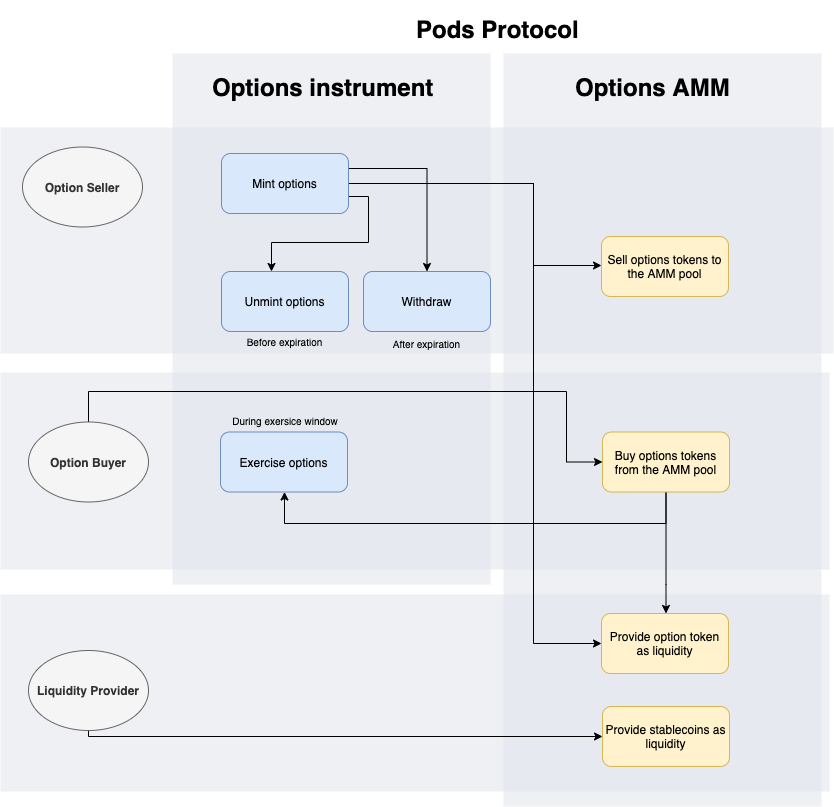

The diagram above was exported from draw.io. Its source (the exported page's mxGraphModel, read from the mxfile embedded in the PNG):
<mxGraphModel dx="838" dy="511" grid="0" gridSize="10" guides="1" tooltips="1" connect="1" arrows="1" fold="1" page="1" pageScale="1" pageWidth="850" pageHeight="1100" background="#ffffff" math="0" shadow="0">
  <root>
    <mxCell id="ygaiBYUuY7U9f7CfJVwP-0" />
    <mxCell id="ygaiBYUuY7U9f7CfJVwP-1" parent="ygaiBYUuY7U9f7CfJVwP-0" />
    <mxCell id="G1u24NiWt5eLuYraGdgE-17" value="" style="whiteSpace=wrap;html=1;strokeColor=none;fillColor=#DFE3EB;opacity=50;" vertex="1" parent="ygaiBYUuY7U9f7CfJVwP-1">
      <mxGeometry x="181" y="63" width="318" height="531" as="geometry" />
    </mxCell>
    <mxCell id="G1u24NiWt5eLuYraGdgE-16" value="" style="whiteSpace=wrap;html=1;strokeColor=none;fillColor=#DFE3EB;opacity=50;" vertex="1" parent="ygaiBYUuY7U9f7CfJVwP-1">
      <mxGeometry x="9" y="137" width="833" height="226" as="geometry" />
    </mxCell>
    <mxCell id="G1u24NiWt5eLuYraGdgE-15" value="" style="whiteSpace=wrap;html=1;strokeColor=none;fillColor=#DFE3EB;opacity=50;" vertex="1" parent="ygaiBYUuY7U9f7CfJVwP-1">
      <mxGeometry x="9" y="382" width="829" height="197" as="geometry" />
    </mxCell>
    <mxCell id="G1u24NiWt5eLuYraGdgE-14" value="" style="whiteSpace=wrap;html=1;strokeColor=none;fillColor=#DFE3EB;opacity=50;" vertex="1" parent="ygaiBYUuY7U9f7CfJVwP-1">
      <mxGeometry x="9" y="604" width="829" height="197" as="geometry" />
    </mxCell>
    <mxCell id="G1u24NiWt5eLuYraGdgE-13" value="" style="whiteSpace=wrap;html=1;strokeColor=none;fillColor=#DFE3EB;opacity=50;" vertex="1" parent="ygaiBYUuY7U9f7CfJVwP-1">
      <mxGeometry x="512" y="63" width="318" height="753" as="geometry" />
    </mxCell>
    <mxCell id="ygaiBYUuY7U9f7CfJVwP-48" style="edgeStyle=orthogonalEdgeStyle;rounded=0;orthogonalLoop=1;jettySize=auto;html=1;exitX=1;exitY=0.25;exitDx=0;exitDy=0;fontSize=10;" parent="ygaiBYUuY7U9f7CfJVwP-1" source="ygaiBYUuY7U9f7CfJVwP-3" target="ygaiBYUuY7U9f7CfJVwP-43" edge="1">
      <mxGeometry relative="1" as="geometry" />
    </mxCell>
    <mxCell id="ygaiBYUuY7U9f7CfJVwP-50" style="edgeStyle=orthogonalEdgeStyle;rounded=0;orthogonalLoop=1;jettySize=auto;html=1;exitX=1;exitY=0.25;exitDx=0;exitDy=0;fontSize=10;" parent="ygaiBYUuY7U9f7CfJVwP-1" source="ygaiBYUuY7U9f7CfJVwP-3" target="ygaiBYUuY7U9f7CfJVwP-4" edge="1">
      <mxGeometry relative="1" as="geometry">
        <Array as="points">
          <mxPoint x="357" y="206" />
          <mxPoint x="377" y="206" />
          <mxPoint x="377" y="252" />
          <mxPoint x="280" y="252" />
        </Array>
      </mxGeometry>
    </mxCell>
    <mxCell id="ygaiBYUuY7U9f7CfJVwP-56" style="edgeStyle=orthogonalEdgeStyle;rounded=0;orthogonalLoop=1;jettySize=auto;html=1;entryX=0;entryY=0.5;entryDx=0;entryDy=0;fontSize=10;" parent="ygaiBYUuY7U9f7CfJVwP-1" source="ygaiBYUuY7U9f7CfJVwP-3" target="ygaiBYUuY7U9f7CfJVwP-54" edge="1">
      <mxGeometry relative="1" as="geometry">
        <Array as="points">
          <mxPoint x="542" y="193" />
          <mxPoint x="542" y="653" />
        </Array>
      </mxGeometry>
    </mxCell>
    <mxCell id="ygaiBYUuY7U9f7CfJVwP-57" style="edgeStyle=orthogonalEdgeStyle;rounded=0;orthogonalLoop=1;jettySize=auto;html=1;fontSize=10;" parent="ygaiBYUuY7U9f7CfJVwP-1" source="ygaiBYUuY7U9f7CfJVwP-3" target="ygaiBYUuY7U9f7CfJVwP-55" edge="1">
      <mxGeometry relative="1" as="geometry">
        <mxPoint x="570" y="269" as="targetPoint" />
        <Array as="points">
          <mxPoint x="542" y="193" />
          <mxPoint x="542" y="275" />
        </Array>
      </mxGeometry>
    </mxCell>
    <mxCell id="ygaiBYUuY7U9f7CfJVwP-3" value="Mint options" style="rounded=1;whiteSpace=wrap;html=1;fillColor=#dae8fc;strokeColor=#6c8ebf;" parent="ygaiBYUuY7U9f7CfJVwP-1" vertex="1">
      <mxGeometry x="230" y="163" width="127" height="60" as="geometry" />
    </mxCell>
    <mxCell id="ygaiBYUuY7U9f7CfJVwP-4" value="Unmint options" style="rounded=1;whiteSpace=wrap;html=1;fillColor=#dae8fc;strokeColor=#6c8ebf;" parent="ygaiBYUuY7U9f7CfJVwP-1" vertex="1">
      <mxGeometry x="230" y="281" width="127" height="60" as="geometry" />
    </mxCell>
    <mxCell id="ygaiBYUuY7U9f7CfJVwP-26" value="&lt;h1&gt;&lt;span&gt;&lt;div style=&quot;text-align: center&quot;&gt;Options instrument&lt;/div&gt;&lt;/span&gt;&lt;/h1&gt;" style="text;html=1;strokeColor=none;fillColor=none;spacing=5;spacingTop=-20;whiteSpace=wrap;overflow=hidden;rounded=0;" parent="ygaiBYUuY7U9f7CfJVwP-1" vertex="1">
      <mxGeometry x="216" y="78" width="248.5" height="42" as="geometry" />
    </mxCell>
    <mxCell id="ygaiBYUuY7U9f7CfJVwP-42" value="Exercise options" style="rounded=1;whiteSpace=wrap;html=1;fillColor=#dae8fc;strokeColor=#6c8ebf;" parent="ygaiBYUuY7U9f7CfJVwP-1" vertex="1">
      <mxGeometry x="229" y="441.5" width="127" height="60" as="geometry" />
    </mxCell>
    <mxCell id="ygaiBYUuY7U9f7CfJVwP-43" value="Withdraw" style="rounded=1;whiteSpace=wrap;html=1;fillColor=#dae8fc;strokeColor=#6c8ebf;" parent="ygaiBYUuY7U9f7CfJVwP-1" vertex="1">
      <mxGeometry x="372" y="281" width="127" height="60" as="geometry" />
    </mxCell>
    <mxCell id="ygaiBYUuY7U9f7CfJVwP-44" value="After expiration" style="text;html=1;strokeColor=none;fillColor=none;align=center;verticalAlign=middle;whiteSpace=wrap;rounded=0;fontSize=10;" parent="ygaiBYUuY7U9f7CfJVwP-1" vertex="1">
      <mxGeometry x="387" y="343" width="97" height="20" as="geometry" />
    </mxCell>
    <mxCell id="ygaiBYUuY7U9f7CfJVwP-45" value="During exersice window" style="text;html=1;strokeColor=none;fillColor=none;align=center;verticalAlign=middle;whiteSpace=wrap;rounded=0;fontSize=10;" parent="ygaiBYUuY7U9f7CfJVwP-1" vertex="1">
      <mxGeometry x="221.5" y="420" width="144" height="20" as="geometry" />
    </mxCell>
    <mxCell id="ygaiBYUuY7U9f7CfJVwP-46" style="edgeStyle=orthogonalEdgeStyle;rounded=0;orthogonalLoop=1;jettySize=auto;html=1;exitX=0.5;exitY=1;exitDx=0;exitDy=0;fontSize=10;" parent="ygaiBYUuY7U9f7CfJVwP-1" edge="1">
      <mxGeometry relative="1" as="geometry">
        <mxPoint x="453.5" y="400" as="sourcePoint" />
        <mxPoint x="453.5" y="400" as="targetPoint" />
      </mxGeometry>
    </mxCell>
    <mxCell id="ygaiBYUuY7U9f7CfJVwP-51" value="Before expiration" style="text;html=1;strokeColor=none;fillColor=none;align=center;verticalAlign=middle;whiteSpace=wrap;rounded=0;fontSize=10;" parent="ygaiBYUuY7U9f7CfJVwP-1" vertex="1">
      <mxGeometry x="245" y="341" width="97" height="20" as="geometry" />
    </mxCell>
    <mxCell id="ygaiBYUuY7U9f7CfJVwP-53" value="&lt;h1&gt;&lt;span&gt;&lt;div style=&quot;text-align: center&quot;&gt;Options AMM&lt;/div&gt;&lt;div style=&quot;text-align: center&quot;&gt;&lt;br&gt;&lt;/div&gt;&lt;/span&gt;&lt;/h1&gt;" style="text;html=1;strokeColor=none;fillColor=none;spacing=5;spacingTop=-20;whiteSpace=wrap;overflow=hidden;rounded=0;" parent="ygaiBYUuY7U9f7CfJVwP-1" vertex="1">
      <mxGeometry x="579" y="78" width="248.5" height="42" as="geometry" />
    </mxCell>
    <mxCell id="ygaiBYUuY7U9f7CfJVwP-54" value="Provide option token as liquidity" style="rounded=1;whiteSpace=wrap;html=1;fillColor=#fff2cc;strokeColor=#d6b656;" parent="ygaiBYUuY7U9f7CfJVwP-1" vertex="1">
      <mxGeometry x="610" y="623" width="127" height="60" as="geometry" />
    </mxCell>
    <mxCell id="ygaiBYUuY7U9f7CfJVwP-55" value="Sell options tokens to the AMM pool" style="rounded=1;whiteSpace=wrap;html=1;fillColor=#fff2cc;strokeColor=#d6b656;" parent="ygaiBYUuY7U9f7CfJVwP-1" vertex="1">
      <mxGeometry x="610" y="246" width="127" height="60" as="geometry" />
    </mxCell>
    <mxCell id="G1u24NiWt5eLuYraGdgE-8" style="edgeStyle=orthogonalEdgeStyle;rounded=0;orthogonalLoop=1;jettySize=auto;html=1;" edge="1" parent="ygaiBYUuY7U9f7CfJVwP-1" source="G1u24NiWt5eLuYraGdgE-0" target="ygaiBYUuY7U9f7CfJVwP-42">
      <mxGeometry relative="1" as="geometry">
        <Array as="points">
          <mxPoint x="675" y="533" />
          <mxPoint x="293" y="533" />
        </Array>
      </mxGeometry>
    </mxCell>
    <mxCell id="G1u24NiWt5eLuYraGdgE-9" style="edgeStyle=orthogonalEdgeStyle;rounded=0;orthogonalLoop=1;jettySize=auto;html=1;" edge="1" parent="ygaiBYUuY7U9f7CfJVwP-1" source="G1u24NiWt5eLuYraGdgE-0" target="ygaiBYUuY7U9f7CfJVwP-54">
      <mxGeometry relative="1" as="geometry">
        <mxPoint x="774.4000244140625" y="476.79998779296875" as="targetPoint" />
        <Array as="points">
          <mxPoint x="674" y="594" />
          <mxPoint x="674" y="594" />
        </Array>
      </mxGeometry>
    </mxCell>
    <mxCell id="G1u24NiWt5eLuYraGdgE-0" value="Buy options tokens from the AMM pool" style="rounded=1;whiteSpace=wrap;html=1;fillColor=#fff2cc;strokeColor=#d6b656;" vertex="1" parent="ygaiBYUuY7U9f7CfJVwP-1">
      <mxGeometry x="611" y="441.5" width="127" height="60" as="geometry" />
    </mxCell>
    <mxCell id="G1u24NiWt5eLuYraGdgE-3" value="Option Seller" style="ellipse;whiteSpace=wrap;html=1;fontStyle=1;fillColor=#f5f5f5;strokeColor=#666666;fontColor=#333333;" vertex="1" parent="ygaiBYUuY7U9f7CfJVwP-1">
      <mxGeometry x="31" y="156.5" width="120" height="80" as="geometry" />
    </mxCell>
    <mxCell id="G1u24NiWt5eLuYraGdgE-7" value="" style="edgeStyle=orthogonalEdgeStyle;rounded=0;orthogonalLoop=1;jettySize=auto;html=1;entryX=0;entryY=0.5;entryDx=0;entryDy=0;" edge="1" parent="ygaiBYUuY7U9f7CfJVwP-1" source="G1u24NiWt5eLuYraGdgE-4" target="G1u24NiWt5eLuYraGdgE-0">
      <mxGeometry relative="1" as="geometry">
        <mxPoint x="584" y="466" as="targetPoint" />
        <Array as="points">
          <mxPoint x="97" y="401" />
          <mxPoint x="575" y="401" />
          <mxPoint x="575" y="472" />
        </Array>
      </mxGeometry>
    </mxCell>
    <mxCell id="G1u24NiWt5eLuYraGdgE-4" value="Option Buyer" style="ellipse;whiteSpace=wrap;html=1;fontStyle=1;fillColor=#f5f5f5;strokeColor=#666666;fontColor=#333333;" vertex="1" parent="ygaiBYUuY7U9f7CfJVwP-1">
      <mxGeometry x="37" y="431.5" width="120" height="80" as="geometry" />
    </mxCell>
    <mxCell id="G1u24NiWt5eLuYraGdgE-11" style="edgeStyle=orthogonalEdgeStyle;rounded=0;orthogonalLoop=1;jettySize=auto;html=1;" edge="1" parent="ygaiBYUuY7U9f7CfJVwP-1" source="G1u24NiWt5eLuYraGdgE-5" target="G1u24NiWt5eLuYraGdgE-10">
      <mxGeometry relative="1" as="geometry">
        <Array as="points">
          <mxPoint x="97" y="746" />
        </Array>
      </mxGeometry>
    </mxCell>
    <mxCell id="G1u24NiWt5eLuYraGdgE-5" value="Liquidity Provider" style="ellipse;whiteSpace=wrap;html=1;fontStyle=1;fillColor=#f5f5f5;strokeColor=#666666;fontColor=#333333;" vertex="1" parent="ygaiBYUuY7U9f7CfJVwP-1">
      <mxGeometry x="37" y="660" width="120" height="80" as="geometry" />
    </mxCell>
    <mxCell id="G1u24NiWt5eLuYraGdgE-10" value="Provide stablecoins as liquidity" style="rounded=1;whiteSpace=wrap;html=1;fillColor=#fff2cc;strokeColor=#d6b656;" vertex="1" parent="ygaiBYUuY7U9f7CfJVwP-1">
      <mxGeometry x="611" y="716" width="127" height="60" as="geometry" />
    </mxCell>
    <mxCell id="G1u24NiWt5eLuYraGdgE-18" value="&lt;h1&gt;&lt;span&gt;&lt;div style=&quot;text-align: center&quot;&gt;Pods Protocol&lt;/div&gt;&lt;/span&gt;&lt;/h1&gt;" style="text;html=1;strokeColor=none;fillColor=none;spacing=5;spacingTop=-20;whiteSpace=wrap;overflow=hidden;rounded=0;" vertex="1" parent="ygaiBYUuY7U9f7CfJVwP-1">
      <mxGeometry x="420" y="20" width="179" height="36" as="geometry" />
    </mxCell>
  </root>
</mxGraphModel>